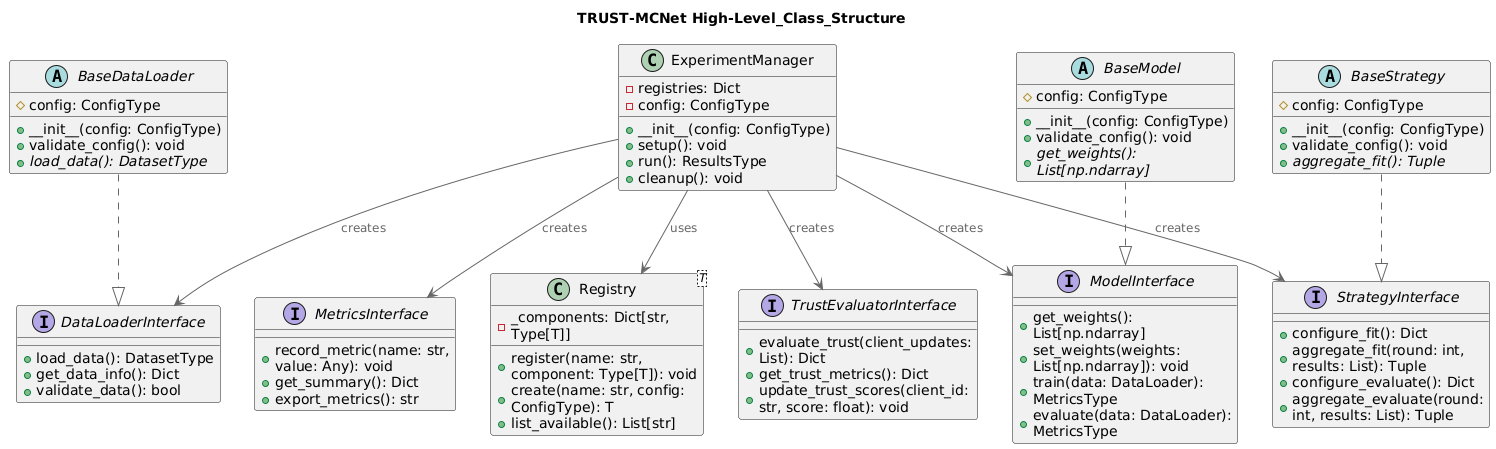

The diagram above was rendered by PlantUML. Its source (embedded in the PNG):
@startuml
!include <C4/C4_Component>

title TRUST-MCNet High-Level_Class_Structure

interface DataLoaderInterface {
    +load_data(): DatasetType
    +get_data_info(): Dict
    +validate_data(): bool
}

interface ModelInterface {
    +get_weights(): List[np.ndarray]
    +set_weights(weights: List[np.ndarray]): void
    +train(data: DataLoader): MetricsType
    +evaluate(data: DataLoader): MetricsType
}

interface StrategyInterface {
    +configure_fit(): Dict
    +aggregate_fit(round: int, results: List): Tuple
    +configure_evaluate(): Dict
    +aggregate_evaluate(round: int, results: List): Tuple
}

interface TrustEvaluatorInterface {
    +evaluate_trust(client_updates: List): Dict
    +get_trust_metrics(): Dict
    +update_trust_scores(client_id: str, score: float): void
}

interface MetricsInterface {
    +record_metric(name: str, value: Any): void
    +get_summary(): Dict
    +export_metrics(): str
}

abstract class BaseDataLoader {
    #config: ConfigType
    +__init__(config: ConfigType)
    +validate_config(): void
    {abstract} +load_data(): DatasetType
}

abstract class BaseModel {
    #config: ConfigType
    +__init__(config: ConfigType)
    +validate_config(): void
    {abstract} +get_weights(): List[np.ndarray]
}

abstract class BaseStrategy {
    #config: ConfigType
    +__init__(config: ConfigType)
    +validate_config(): void
    {abstract} +aggregate_fit(): Tuple
}

class ExperimentManager {
    -registries: Dict
    -config: ConfigType
    +__init__(config: ConfigType)
    +setup(): void
    +run(): ResultsType
    +cleanup(): void
}

class Registry<T> {
    -_components: Dict[str, Type[T]]
    +register(name: str, component: Type[T]): void
    +create(name: str, config: ConfigType): T
    +list_available(): List[str]
}

' Inheritance relationships
BaseDataLoader ..|> DataLoaderInterface
BaseModel ..|> ModelInterface
BaseStrategy ..|> StrategyInterface

' Composition relationships
ExperimentManager --> Registry : uses
ExperimentManager --> DataLoaderInterface : creates
ExperimentManager --> ModelInterface : creates
ExperimentManager --> StrategyInterface : creates
ExperimentManager --> TrustEvaluatorInterface : creates
ExperimentManager --> MetricsInterface : creates
@enduml